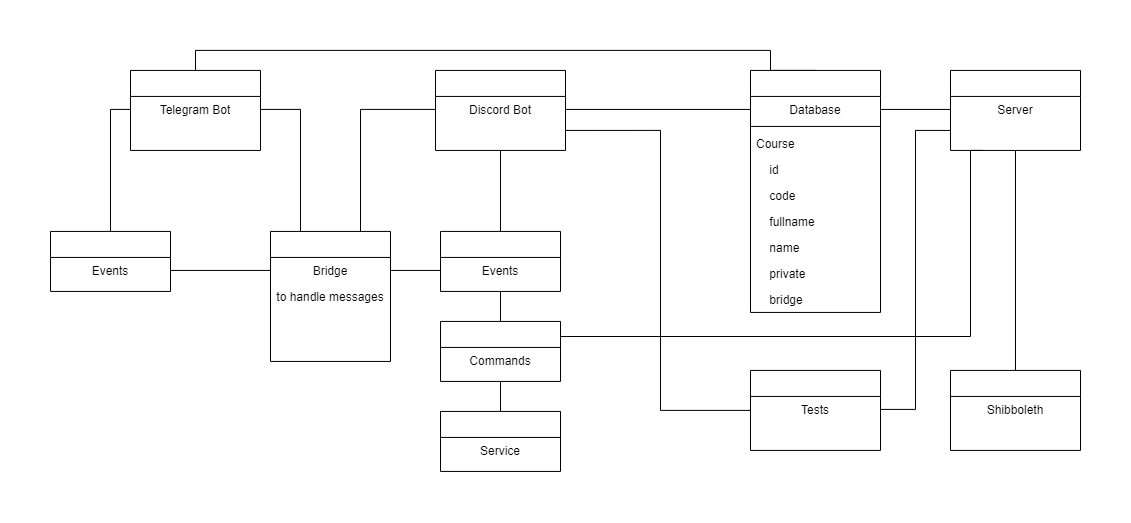

The diagram above was exported from draw.io. Its source (the exported page's mxGraphModel, read from the mxfile embedded in the PNG):
<mxGraphModel dx="1356" dy="920" grid="1" gridSize="10" guides="1" tooltips="1" connect="1" arrows="1" fold="1" page="1" pageScale="1" pageWidth="1169" pageHeight="827" math="0" shadow="0">
  <root>
    <mxCell id="WIyWlLk6GJQsqaUBKTNV-0" />
    <mxCell id="WIyWlLk6GJQsqaUBKTNV-1" parent="WIyWlLk6GJQsqaUBKTNV-0" />
    <mxCell id="bumW2fdpjlQeGuhlNIED-0" style="edgeStyle=orthogonalEdgeStyle;rounded=0;orthogonalLoop=1;jettySize=auto;html=1;entryX=0.5;entryY=0;entryDx=0;entryDy=0;endArrow=none;endFill=0;" parent="WIyWlLk6GJQsqaUBKTNV-1" source="zkfFHV4jXpPFQw0GAbJ--0" target="gkxJbgFihnwqwUKwJyuf-30" edge="1">
      <mxGeometry relative="1" as="geometry" />
    </mxCell>
    <mxCell id="zkfFHV4jXpPFQw0GAbJ--0" value="" style="swimlane;fontStyle=2;align=center;verticalAlign=top;childLayout=stackLayout;horizontal=1;startSize=26;horizontalStack=0;resizeParent=1;resizeLast=0;collapsible=1;marginBottom=0;rounded=0;shadow=0;strokeWidth=1;" parent="WIyWlLk6GJQsqaUBKTNV-1" vertex="1">
      <mxGeometry x="425" y="183.93" width="130" height="80" as="geometry">
        <mxRectangle x="230" y="140" width="160" height="26" as="alternateBounds" />
      </mxGeometry>
    </mxCell>
    <mxCell id="zkfFHV4jXpPFQw0GAbJ--3" value="Discord Bot" style="text;align=center;verticalAlign=top;spacingLeft=4;spacingRight=4;overflow=hidden;rotatable=0;points=[[0,0.5],[1,0.5]];portConstraint=eastwest;rounded=0;shadow=0;html=0;" parent="zkfFHV4jXpPFQw0GAbJ--0" vertex="1">
      <mxGeometry y="26" width="130" height="26" as="geometry" />
    </mxCell>
    <mxCell id="gkxJbgFihnwqwUKwJyuf-42" style="edgeStyle=orthogonalEdgeStyle;rounded=0;orthogonalLoop=1;jettySize=auto;html=1;endArrow=none;endFill=0;" parent="WIyWlLk6GJQsqaUBKTNV-1" source="zkfFHV4jXpPFQw0GAbJ--13" target="gkxJbgFihnwqwUKwJyuf-1" edge="1">
      <mxGeometry relative="1" as="geometry" />
    </mxCell>
    <mxCell id="zkfFHV4jXpPFQw0GAbJ--13" value="" style="swimlane;fontStyle=0;align=center;verticalAlign=top;childLayout=stackLayout;horizontal=1;startSize=26;horizontalStack=0;resizeParent=1;resizeLast=0;collapsible=1;marginBottom=0;rounded=0;shadow=0;strokeWidth=1;" parent="WIyWlLk6GJQsqaUBKTNV-1" vertex="1">
      <mxGeometry x="40" y="344.93" width="120" height="60" as="geometry">
        <mxRectangle x="340" y="380" width="170" height="26" as="alternateBounds" />
      </mxGeometry>
    </mxCell>
    <mxCell id="zkfFHV4jXpPFQw0GAbJ--14" value="Events" style="text;align=center;verticalAlign=top;spacingLeft=4;spacingRight=4;overflow=hidden;rotatable=0;points=[[0,0.5],[1,0.5]];portConstraint=eastwest;" parent="zkfFHV4jXpPFQw0GAbJ--13" vertex="1">
      <mxGeometry y="26" width="120" height="26" as="geometry" />
    </mxCell>
    <mxCell id="gkxJbgFihnwqwUKwJyuf-28" style="edgeStyle=orthogonalEdgeStyle;rounded=0;orthogonalLoop=1;jettySize=auto;html=1;entryX=0.5;entryY=0;entryDx=0;entryDy=0;endArrow=none;endFill=0;" parent="WIyWlLk6GJQsqaUBKTNV-1" source="gkxJbgFihnwqwUKwJyuf-0" target="gkxJbgFihnwqwUKwJyuf-4" edge="1">
      <mxGeometry relative="1" as="geometry">
        <Array as="points">
          <mxPoint x="185" y="163.93" />
          <mxPoint x="760" y="163.93" />
          <mxPoint x="760" y="183.93" />
        </Array>
      </mxGeometry>
    </mxCell>
    <mxCell id="gkxJbgFihnwqwUKwJyuf-0" value="" style="swimlane;fontStyle=2;align=center;verticalAlign=top;childLayout=stackLayout;horizontal=1;startSize=26;horizontalStack=0;resizeParent=1;resizeLast=0;collapsible=1;marginBottom=0;rounded=0;shadow=0;strokeWidth=1;" parent="WIyWlLk6GJQsqaUBKTNV-1" vertex="1">
      <mxGeometry x="120" y="183.93" width="130" height="80" as="geometry">
        <mxRectangle x="230" y="140" width="160" height="26" as="alternateBounds" />
      </mxGeometry>
    </mxCell>
    <mxCell id="gkxJbgFihnwqwUKwJyuf-1" value="Telegram Bot" style="text;align=center;verticalAlign=top;spacingLeft=4;spacingRight=4;overflow=hidden;rotatable=0;points=[[0,0.5],[1,0.5]];portConstraint=eastwest;rounded=0;shadow=0;html=0;" parent="gkxJbgFihnwqwUKwJyuf-0" vertex="1">
      <mxGeometry y="26" width="130" height="26" as="geometry" />
    </mxCell>
    <mxCell id="gkxJbgFihnwqwUKwJyuf-29" style="edgeStyle=orthogonalEdgeStyle;rounded=0;orthogonalLoop=1;jettySize=auto;html=1;entryX=0.5;entryY=0;entryDx=0;entryDy=0;endArrow=none;endFill=0;" parent="WIyWlLk6GJQsqaUBKTNV-1" source="gkxJbgFihnwqwUKwJyuf-2" target="gkxJbgFihnwqwUKwJyuf-14" edge="1">
      <mxGeometry relative="1" as="geometry" />
    </mxCell>
    <mxCell id="gkxJbgFihnwqwUKwJyuf-2" value="" style="swimlane;fontStyle=2;align=center;verticalAlign=top;childLayout=stackLayout;horizontal=1;startSize=26;horizontalStack=0;resizeParent=1;resizeLast=0;collapsible=1;marginBottom=0;rounded=0;shadow=0;strokeWidth=1;" parent="WIyWlLk6GJQsqaUBKTNV-1" vertex="1">
      <mxGeometry x="940" y="183.93" width="130" height="80" as="geometry">
        <mxRectangle x="230" y="140" width="160" height="26" as="alternateBounds" />
      </mxGeometry>
    </mxCell>
    <mxCell id="gkxJbgFihnwqwUKwJyuf-3" value="Server" style="text;align=center;verticalAlign=top;spacingLeft=4;spacingRight=4;overflow=hidden;rotatable=0;points=[[0,0.5],[1,0.5]];portConstraint=eastwest;rounded=0;shadow=0;html=0;" parent="gkxJbgFihnwqwUKwJyuf-2" vertex="1">
      <mxGeometry y="26" width="130" height="26" as="geometry" />
    </mxCell>
    <mxCell id="gkxJbgFihnwqwUKwJyuf-4" value="" style="swimlane;fontStyle=2;align=center;verticalAlign=top;childLayout=stackLayout;horizontal=1;startSize=26;horizontalStack=0;resizeParent=1;resizeLast=0;collapsible=1;marginBottom=0;rounded=0;shadow=0;strokeWidth=1;" parent="WIyWlLk6GJQsqaUBKTNV-1" vertex="1">
      <mxGeometry x="740" y="183.93" width="130" height="242" as="geometry">
        <mxRectangle x="230" y="140" width="160" height="26" as="alternateBounds" />
      </mxGeometry>
    </mxCell>
    <mxCell id="gkxJbgFihnwqwUKwJyuf-5" value="Database" style="text;align=center;verticalAlign=top;spacingLeft=4;spacingRight=4;overflow=hidden;rotatable=0;points=[[0,0.5],[1,0.5]];portConstraint=eastwest;rounded=0;shadow=0;html=0;" parent="gkxJbgFihnwqwUKwJyuf-4" vertex="1">
      <mxGeometry y="26" width="130" height="26" as="geometry" />
    </mxCell>
    <mxCell id="zkfFHV4jXpPFQw0GAbJ--15" value="" style="line;html=1;strokeWidth=1;align=left;verticalAlign=middle;spacingTop=-1;spacingLeft=3;spacingRight=3;rotatable=0;labelPosition=right;points=[];portConstraint=eastwest;" parent="gkxJbgFihnwqwUKwJyuf-4" vertex="1">
      <mxGeometry y="52" width="130" height="8" as="geometry" />
    </mxCell>
    <mxCell id="zkfFHV4jXpPFQw0GAbJ--18" value="Course" style="text;align=left;verticalAlign=top;spacingLeft=4;spacingRight=4;overflow=hidden;rotatable=0;points=[[0,0.5],[1,0.5]];portConstraint=eastwest;" parent="gkxJbgFihnwqwUKwJyuf-4" vertex="1">
      <mxGeometry y="60" width="130" height="26" as="geometry" />
    </mxCell>
    <mxCell id="gkxJbgFihnwqwUKwJyuf-6" value="    id" style="text;align=left;verticalAlign=top;spacingLeft=4;spacingRight=4;overflow=hidden;rotatable=0;points=[[0,0.5],[1,0.5]];portConstraint=eastwest;" parent="gkxJbgFihnwqwUKwJyuf-4" vertex="1">
      <mxGeometry y="86" width="130" height="26" as="geometry" />
    </mxCell>
    <mxCell id="gkxJbgFihnwqwUKwJyuf-8" value="    code" style="text;align=left;verticalAlign=top;spacingLeft=4;spacingRight=4;overflow=hidden;rotatable=0;points=[[0,0.5],[1,0.5]];portConstraint=eastwest;" parent="gkxJbgFihnwqwUKwJyuf-4" vertex="1">
      <mxGeometry y="112" width="130" height="26" as="geometry" />
    </mxCell>
    <mxCell id="gkxJbgFihnwqwUKwJyuf-9" value="    fullname" style="text;align=left;verticalAlign=top;spacingLeft=4;spacingRight=4;overflow=hidden;rotatable=0;points=[[0,0.5],[1,0.5]];portConstraint=eastwest;" parent="gkxJbgFihnwqwUKwJyuf-4" vertex="1">
      <mxGeometry y="138" width="130" height="26" as="geometry" />
    </mxCell>
    <mxCell id="gkxJbgFihnwqwUKwJyuf-10" value="    name" style="text;align=left;verticalAlign=top;spacingLeft=4;spacingRight=4;overflow=hidden;rotatable=0;points=[[0,0.5],[1,0.5]];portConstraint=eastwest;" parent="gkxJbgFihnwqwUKwJyuf-4" vertex="1">
      <mxGeometry y="164" width="130" height="26" as="geometry" />
    </mxCell>
    <mxCell id="gkxJbgFihnwqwUKwJyuf-12" value="    private" style="text;align=left;verticalAlign=top;spacingLeft=4;spacingRight=4;overflow=hidden;rotatable=0;points=[[0,0.5],[1,0.5]];portConstraint=eastwest;" parent="gkxJbgFihnwqwUKwJyuf-4" vertex="1">
      <mxGeometry y="190" width="130" height="26" as="geometry" />
    </mxCell>
    <mxCell id="gkxJbgFihnwqwUKwJyuf-13" value="    bridge" style="text;align=left;verticalAlign=top;spacingLeft=4;spacingRight=4;overflow=hidden;rotatable=0;points=[[0,0.5],[1,0.5]];portConstraint=eastwest;" parent="gkxJbgFihnwqwUKwJyuf-4" vertex="1">
      <mxGeometry y="216" width="130" height="26" as="geometry" />
    </mxCell>
    <mxCell id="gkxJbgFihnwqwUKwJyuf-14" value="" style="swimlane;fontStyle=2;align=center;verticalAlign=top;childLayout=stackLayout;horizontal=1;startSize=26;horizontalStack=0;resizeParent=1;resizeLast=0;collapsible=1;marginBottom=0;rounded=0;shadow=0;strokeWidth=1;" parent="WIyWlLk6GJQsqaUBKTNV-1" vertex="1">
      <mxGeometry x="940" y="483.93" width="130" height="80" as="geometry">
        <mxRectangle x="230" y="140" width="160" height="26" as="alternateBounds" />
      </mxGeometry>
    </mxCell>
    <mxCell id="gkxJbgFihnwqwUKwJyuf-15" value="Shibboleth" style="text;align=center;verticalAlign=top;spacingLeft=4;spacingRight=4;overflow=hidden;rotatable=0;points=[[0,0.5],[1,0.5]];portConstraint=eastwest;rounded=0;shadow=0;html=0;" parent="gkxJbgFihnwqwUKwJyuf-14" vertex="1">
      <mxGeometry y="26" width="130" height="26" as="geometry" />
    </mxCell>
    <mxCell id="gkxJbgFihnwqwUKwJyuf-26" style="edgeStyle=orthogonalEdgeStyle;rounded=0;orthogonalLoop=1;jettySize=auto;html=1;entryX=1;entryY=0.5;entryDx=0;entryDy=0;endArrow=none;endFill=0;" parent="WIyWlLk6GJQsqaUBKTNV-1" source="gkxJbgFihnwqwUKwJyuf-3" target="gkxJbgFihnwqwUKwJyuf-5" edge="1">
      <mxGeometry relative="1" as="geometry" />
    </mxCell>
    <mxCell id="gkxJbgFihnwqwUKwJyuf-27" style="edgeStyle=orthogonalEdgeStyle;rounded=0;orthogonalLoop=1;jettySize=auto;html=1;entryX=0;entryY=0.5;entryDx=0;entryDy=0;endArrow=none;endFill=0;" parent="WIyWlLk6GJQsqaUBKTNV-1" source="zkfFHV4jXpPFQw0GAbJ--3" target="gkxJbgFihnwqwUKwJyuf-5" edge="1">
      <mxGeometry relative="1" as="geometry" />
    </mxCell>
    <mxCell id="gkxJbgFihnwqwUKwJyuf-30" value="" style="swimlane;fontStyle=0;align=center;verticalAlign=top;childLayout=stackLayout;horizontal=1;startSize=26;horizontalStack=0;resizeParent=1;resizeLast=0;collapsible=1;marginBottom=0;rounded=0;shadow=0;strokeWidth=1;" parent="WIyWlLk6GJQsqaUBKTNV-1" vertex="1">
      <mxGeometry x="430" y="344.93" width="120" height="60" as="geometry">
        <mxRectangle x="340" y="380" width="170" height="26" as="alternateBounds" />
      </mxGeometry>
    </mxCell>
    <mxCell id="gkxJbgFihnwqwUKwJyuf-31" value="Events" style="text;align=center;verticalAlign=top;spacingLeft=4;spacingRight=4;overflow=hidden;rotatable=0;points=[[0,0.5],[1,0.5]];portConstraint=eastwest;" parent="gkxJbgFihnwqwUKwJyuf-30" vertex="1">
      <mxGeometry y="26" width="120" height="26" as="geometry" />
    </mxCell>
    <mxCell id="gkxJbgFihnwqwUKwJyuf-32" value="" style="swimlane;fontStyle=0;align=center;verticalAlign=top;childLayout=stackLayout;horizontal=1;startSize=26;horizontalStack=0;resizeParent=1;resizeLast=0;collapsible=1;marginBottom=0;rounded=0;shadow=0;strokeWidth=1;" parent="WIyWlLk6GJQsqaUBKTNV-1" vertex="1">
      <mxGeometry x="260" y="344.93" width="120" height="130" as="geometry">
        <mxRectangle x="340" y="380" width="170" height="26" as="alternateBounds" />
      </mxGeometry>
    </mxCell>
    <mxCell id="gkxJbgFihnwqwUKwJyuf-33" value="Bridge" style="text;align=center;verticalAlign=top;spacingLeft=4;spacingRight=4;overflow=hidden;rotatable=0;points=[[0,0.5],[1,0.5]];portConstraint=eastwest;" parent="gkxJbgFihnwqwUKwJyuf-32" vertex="1">
      <mxGeometry y="26" width="120" height="26" as="geometry" />
    </mxCell>
    <mxCell id="gkxJbgFihnwqwUKwJyuf-34" value="to handle messages" style="text;align=center;verticalAlign=top;spacingLeft=4;spacingRight=4;overflow=hidden;rotatable=0;points=[[0,0.5],[1,0.5]];portConstraint=eastwest;" parent="gkxJbgFihnwqwUKwJyuf-32" vertex="1">
      <mxGeometry y="52" width="120" height="26" as="geometry" />
    </mxCell>
    <mxCell id="bumW2fdpjlQeGuhlNIED-1" style="edgeStyle=orthogonalEdgeStyle;rounded=0;orthogonalLoop=1;jettySize=auto;html=1;entryX=1;entryY=0.75;entryDx=0;entryDy=0;endArrow=none;endFill=0;" parent="WIyWlLk6GJQsqaUBKTNV-1" source="gkxJbgFihnwqwUKwJyuf-35" target="zkfFHV4jXpPFQw0GAbJ--0" edge="1">
      <mxGeometry relative="1" as="geometry">
        <Array as="points">
          <mxPoint x="650" y="244" />
        </Array>
      </mxGeometry>
    </mxCell>
    <mxCell id="gkxJbgFihnwqwUKwJyuf-35" value="" style="swimlane;fontStyle=2;align=center;verticalAlign=top;childLayout=stackLayout;horizontal=1;startSize=26;horizontalStack=0;resizeParent=1;resizeLast=0;collapsible=1;marginBottom=0;rounded=0;shadow=0;strokeWidth=1;" parent="WIyWlLk6GJQsqaUBKTNV-1" vertex="1">
      <mxGeometry x="740" y="483.93000000000006" width="130" height="80" as="geometry">
        <mxRectangle x="230" y="140" width="160" height="26" as="alternateBounds" />
      </mxGeometry>
    </mxCell>
    <mxCell id="gkxJbgFihnwqwUKwJyuf-36" value="Tests" style="text;align=center;verticalAlign=top;spacingLeft=4;spacingRight=4;overflow=hidden;rotatable=0;points=[[0,0.5],[1,0.5]];portConstraint=eastwest;rounded=0;shadow=0;html=0;" parent="gkxJbgFihnwqwUKwJyuf-35" vertex="1">
      <mxGeometry y="26" width="130" height="26" as="geometry" />
    </mxCell>
    <mxCell id="gkxJbgFihnwqwUKwJyuf-47" style="edgeStyle=orthogonalEdgeStyle;rounded=0;orthogonalLoop=1;jettySize=auto;html=1;entryX=0.5;entryY=1;entryDx=0;entryDy=0;endArrow=none;endFill=0;" parent="WIyWlLk6GJQsqaUBKTNV-1" source="gkxJbgFihnwqwUKwJyuf-37" target="gkxJbgFihnwqwUKwJyuf-30" edge="1">
      <mxGeometry relative="1" as="geometry" />
    </mxCell>
    <mxCell id="gkxJbgFihnwqwUKwJyuf-37" value="" style="swimlane;fontStyle=0;align=center;verticalAlign=top;childLayout=stackLayout;horizontal=1;startSize=26;horizontalStack=0;resizeParent=1;resizeLast=0;collapsible=1;marginBottom=0;rounded=0;shadow=0;strokeWidth=1;" parent="WIyWlLk6GJQsqaUBKTNV-1" vertex="1">
      <mxGeometry x="430" y="434.93" width="120" height="60" as="geometry">
        <mxRectangle x="340" y="380" width="170" height="26" as="alternateBounds" />
      </mxGeometry>
    </mxCell>
    <mxCell id="gkxJbgFihnwqwUKwJyuf-38" value="Commands" style="text;align=center;verticalAlign=top;spacingLeft=4;spacingRight=4;overflow=hidden;rotatable=0;points=[[0,0.5],[1,0.5]];portConstraint=eastwest;" parent="gkxJbgFihnwqwUKwJyuf-37" vertex="1">
      <mxGeometry y="26" width="120" height="26" as="geometry" />
    </mxCell>
    <mxCell id="gkxJbgFihnwqwUKwJyuf-48" style="edgeStyle=orthogonalEdgeStyle;rounded=0;orthogonalLoop=1;jettySize=auto;html=1;entryX=0.5;entryY=1;entryDx=0;entryDy=0;endArrow=none;endFill=0;" parent="WIyWlLk6GJQsqaUBKTNV-1" source="gkxJbgFihnwqwUKwJyuf-40" target="gkxJbgFihnwqwUKwJyuf-37" edge="1">
      <mxGeometry relative="1" as="geometry" />
    </mxCell>
    <mxCell id="gkxJbgFihnwqwUKwJyuf-40" value="" style="swimlane;fontStyle=0;align=center;verticalAlign=top;childLayout=stackLayout;horizontal=1;startSize=26;horizontalStack=0;resizeParent=1;resizeLast=0;collapsible=1;marginBottom=0;rounded=0;shadow=0;strokeWidth=1;" parent="WIyWlLk6GJQsqaUBKTNV-1" vertex="1">
      <mxGeometry x="430" y="524.9300000000001" width="120" height="60" as="geometry">
        <mxRectangle x="340" y="380" width="170" height="26" as="alternateBounds" />
      </mxGeometry>
    </mxCell>
    <mxCell id="gkxJbgFihnwqwUKwJyuf-41" value="Service" style="text;align=center;verticalAlign=top;spacingLeft=4;spacingRight=4;overflow=hidden;rotatable=0;points=[[0,0.5],[1,0.5]];portConstraint=eastwest;" parent="gkxJbgFihnwqwUKwJyuf-40" vertex="1">
      <mxGeometry y="26" width="120" height="26" as="geometry" />
    </mxCell>
    <mxCell id="bumW2fdpjlQeGuhlNIED-5" style="edgeStyle=orthogonalEdgeStyle;rounded=0;orthogonalLoop=1;jettySize=auto;html=1;endArrow=none;endFill=0;entryX=0.25;entryY=1;entryDx=0;entryDy=0;" parent="WIyWlLk6GJQsqaUBKTNV-1" source="gkxJbgFihnwqwUKwJyuf-38" target="gkxJbgFihnwqwUKwJyuf-2" edge="1">
      <mxGeometry relative="1" as="geometry">
        <mxPoint x="960" y="260" as="targetPoint" />
        <Array as="points">
          <mxPoint x="550" y="450" />
          <mxPoint x="960" y="450" />
          <mxPoint x="960" y="264" />
        </Array>
      </mxGeometry>
    </mxCell>
    <mxCell id="wuelf8M-j2coz6kdXJoP-0" style="edgeStyle=orthogonalEdgeStyle;rounded=0;orthogonalLoop=1;jettySize=auto;html=1;endArrow=none;endFill=0;" parent="WIyWlLk6GJQsqaUBKTNV-1" source="gkxJbgFihnwqwUKwJyuf-31" target="gkxJbgFihnwqwUKwJyuf-33" edge="1">
      <mxGeometry relative="1" as="geometry" />
    </mxCell>
    <mxCell id="wuelf8M-j2coz6kdXJoP-1" style="edgeStyle=orthogonalEdgeStyle;rounded=0;orthogonalLoop=1;jettySize=auto;html=1;entryX=0;entryY=0.5;entryDx=0;entryDy=0;endArrow=none;endFill=0;" parent="WIyWlLk6GJQsqaUBKTNV-1" source="zkfFHV4jXpPFQw0GAbJ--14" target="gkxJbgFihnwqwUKwJyuf-33" edge="1">
      <mxGeometry relative="1" as="geometry" />
    </mxCell>
    <mxCell id="wuelf8M-j2coz6kdXJoP-2" style="edgeStyle=orthogonalEdgeStyle;rounded=0;orthogonalLoop=1;jettySize=auto;html=1;entryX=0;entryY=0.75;entryDx=0;entryDy=0;endArrow=none;endFill=0;" parent="WIyWlLk6GJQsqaUBKTNV-1" source="gkxJbgFihnwqwUKwJyuf-36" target="gkxJbgFihnwqwUKwJyuf-2" edge="1">
      <mxGeometry relative="1" as="geometry" />
    </mxCell>
    <mxCell id="_5eZwFSEHW4b9MY86XhT-0" style="edgeStyle=orthogonalEdgeStyle;rounded=0;orthogonalLoop=1;jettySize=auto;html=1;entryX=0.25;entryY=0;entryDx=0;entryDy=0;endArrow=none;endFill=0;" parent="WIyWlLk6GJQsqaUBKTNV-1" source="gkxJbgFihnwqwUKwJyuf-1" target="gkxJbgFihnwqwUKwJyuf-32" edge="1">
      <mxGeometry relative="1" as="geometry" />
    </mxCell>
    <mxCell id="_5eZwFSEHW4b9MY86XhT-1" style="edgeStyle=orthogonalEdgeStyle;rounded=0;orthogonalLoop=1;jettySize=auto;html=1;entryX=0.75;entryY=0;entryDx=0;entryDy=0;endArrow=none;endFill=0;" parent="WIyWlLk6GJQsqaUBKTNV-1" source="zkfFHV4jXpPFQw0GAbJ--3" target="gkxJbgFihnwqwUKwJyuf-32" edge="1">
      <mxGeometry relative="1" as="geometry" />
    </mxCell>
  </root>
</mxGraphModel>